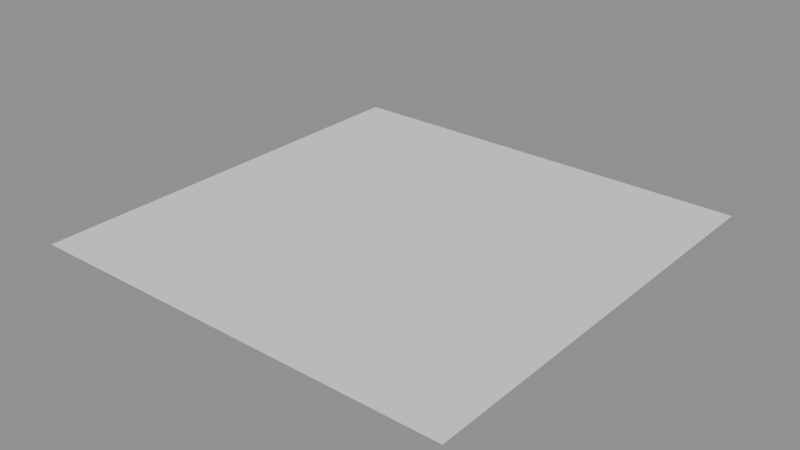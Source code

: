 # Source: invalid_pointcache_cloth_extra_zero_totdata.blend  (saved by Blender 5.3.24; exported with 4.5.12 LTS)
import bpy
from mathutils import Matrix  # noqa: F401  (used for matrix-valued properties, if any)

bpy.ops.wm.read_factory_settings(use_empty=True)
scene = bpy.context.scene
scene.name = 'Scene'

# ---- meshes
me_cloth = bpy.data.meshes.new('Cloth')
me_cloth.from_pydata([(0.0, 0.0, 0.0), (1.0, 0.0, 0.0), (2.0, 0.0, 0.0), (0.0, 1.0, 0.0), (1.0, 1.0, 0.0), (2.0, 1.0, 0.0), (0.0, 2.0, 0.0), (1.0, 2.0, 0.0), (2.0, 2.0, 0.0)], [], [(0, 1, 4, 3), (1, 2, 5, 4), (3, 4, 7, 6), (4, 5, 8, 7)])
me_cloth.update()

# ---- objects
ob_cloth = bpy.data.objects.new('Cloth', me_cloth)

# ---- transforms, parenting, visibility, modifiers, constraints
ob_cloth.location = (0.0, 0.0, 0.0)
_m = ob_cloth.modifiers.new('cl', 'CLOTH')

# ---- collection membership
scene.collection.objects.link(ob_cloth)

# ---- scene / render settings (as saved in the file)
scene.frame_start = 1; scene.frame_end = 3; scene.frame_set(2)
scene.render.engine = 'BLENDER_EEVEE_NEXT'
scene.render.bake_bias = 0.0
scene.render.bake_samples = 0
scene.render.compositor_device = 'GPU'
scene.eevee.use_volume_custom_range = False
scene.eevee.fast_gi_thickness_near = 0.1
scene.eevee.fast_gi_thickness_far = 0.0
scene.eevee.ray_tracing_options.screen_trace_thickness = 0.1
bpy.context.view_layer.update()

# ---- added for rendering (the .blend has no active camera and no usable light): camera, sun + grey world if the file has none
cam_auto = bpy.data.cameras.new('AutoCamera')
cam_auto.lens = 50.0
cam_auto.sensor_width = 36.0
cam_auto.clip_end = 1000.0
ob_auto_camera = bpy.data.objects.new('AutoCamera', cam_auto)
scene.collection.objects.link(ob_auto_camera)
ob_auto_camera.location = (3.61693, -2.14032, 2.09354)
ob_auto_camera.rotation_euler = (1.09748, -7.21219e-08, 0.694738)
scene.camera = ob_auto_camera
light_auto_sun = bpy.data.lights.new('AutoSun', 'SUN')
light_auto_sun.energy = 3.0
light_auto_sun.angle = 0.0523599
ob_auto_sun = bpy.data.objects.new('AutoSun', light_auto_sun)
scene.collection.objects.link(ob_auto_sun)
ob_auto_sun.rotation_euler = (0.872665, 0.174533, 0.523599)
if scene.world is None:
    world_auto = bpy.data.worlds.new('AutoWorld')
    world_auto.color = (0.3, 0.3, 0.3)
    scene.world = world_auto
bpy.context.view_layer.update()
